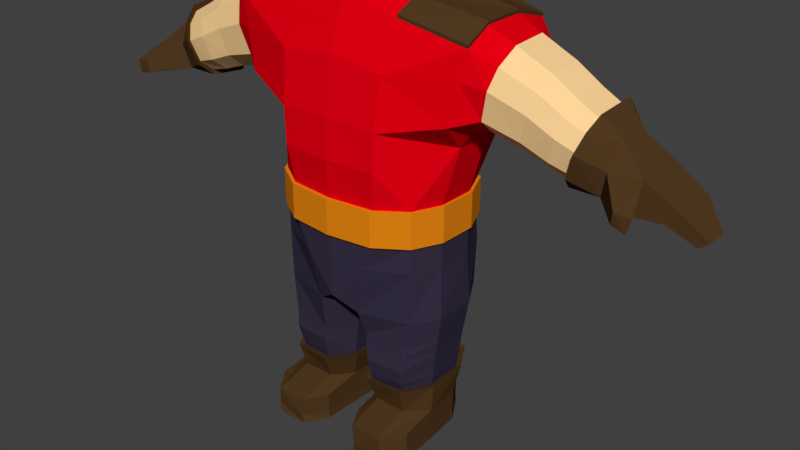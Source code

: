 # Source: DwarfBodyType01.blend  (saved by Blender 2.78.0; exported with 4.5.12 LTS)
import bpy
from mathutils import Matrix  # noqa: F401  (used for matrix-valued properties, if any)

bpy.ops.wm.read_factory_settings(use_empty=True)
scene = bpy.context.scene
scene.name = 'Scene'

# ---- collections
col_collection_1 = bpy.data.collections.new('Collection 1'); scene.collection.children.link(col_collection_1)

# ---- materials (node trees are filled in below, after node groups)
mat_bodymaterial01 = bpy.data.materials.new('BodyMaterial01')
mat_bodymaterial01.alpha_threshold = 0.0
mat_bodymaterial01.use_transparent_shadow = False
mat_bodymaterial01.diffuse_color = (0.8, 0.0, 0.00658, 1.0)
mat_bodymaterial01.roughness = 0.5
mat_bodymaterial01.specular_intensity = 0.3333
mat_bodymaterial02 = bpy.data.materials.new('BodyMaterial02')
mat_bodymaterial02.alpha_threshold = 0.0
mat_bodymaterial02.use_transparent_shadow = False
mat_bodymaterial02.diffuse_color = (0.8, 0.2387, 0.006567, 1.0)
mat_bodymaterial02.roughness = 0.5
mat_bodymaterial02.specular_intensity = 1.0
mat_bodymaterial03 = bpy.data.materials.new('BodyMaterial03')
mat_bodymaterial03.alpha_threshold = 0.0
mat_bodymaterial03.use_transparent_shadow = False
mat_bodymaterial03.diffuse_color = (0.0379, 0.02968, 0.05833, 1.0)
mat_bodymaterial03.roughness = 0.5
mat_bodymaterial04 = bpy.data.materials.new('BodyMaterial04')
mat_bodymaterial04.alpha_threshold = 0.0
mat_bodymaterial04.use_transparent_shadow = False
mat_bodymaterial04.diffuse_color = (0.08446, 0.04223, 0.01528, 1.0)
mat_bodymaterial04.roughness = 0.5
mat_bodymaterial04.specular_intensity = 0.07292
mat_dwarveskinmaterial01 = bpy.data.materials.new('DwarveSkinMaterial01')
mat_dwarveskinmaterial01.alpha_threshold = 0.0
mat_dwarveskinmaterial01.use_transparent_shadow = False
mat_dwarveskinmaterial01.diffuse_color = (1.0, 0.6724, 0.318, 1.0)
mat_dwarveskinmaterial01.roughness = 0.5

# ---- material node trees

# ---- world
world_world = bpy.data.worlds.new('World'); scene.world = world_world
world_world.color = (0.05088, 0.05088, 0.05088)
world_world.use_sun_shadow = False
world_world.sun_shadow_jitter_overblur = 0.0
world_world.cycles.sampling_method = 'MANUAL'

# ---- meshes
me_cube_001 = bpy.data.meshes.new('Cube.001')
me_cube_001.from_pydata([(0.152, 1.163, 0.01882), (0.2001, 0.6845, 0.09017), (0.3379, 1.1, 0.07585), (0.2021, 0.6851, -0.1644), (0.3379, 1.107, -0.2044), (0.09955, 0.589, -0.2109), (0.1238, 0.589, 0.1405), (0.2349, 0.589, 0.01693), (0.3379, 1.136, 0.004393), (0.237, 0.5889, -0.08441), (0.3379, 1.136, -0.1067), (0.237, 0.6853, -0.08441), (0.2349, 0.6853, 0.01693), (0.1521, 1.161, -0.2094), (0.1238, 0.6835, 0.1405), (0.152, 1.177, -0.09271), (0.09955, 0.684, -0.2109), (0.2021, 0.5893, -0.1644), (0.1521, 1.134, 0.08428), (0.2001, 0.5892, 0.09017), (0.275, 0.8383, 0.007213), (0.3213, 1.031, -0.2128), (0.3213, 1.026, 0.08427), (0.2764, 0.8373, -0.09311), (0.1448, 1.015, 0.1339), (0.1351, 0.7843, 0.1532), (0.1136, 1.068, -0.2407), (0.1043, 0.7848, -0.2387), (0.305, 0.8857, 0.004289), (0.2975, 0.9189, -0.2133), (0.2975, 0.9169, 0.09229), (0.3044, 0.8837, -0.09556), (0.1395, 0.8813, 0.1518), (0.109, 0.9291, -0.2509), (0.09955, 0.5162, -0.2248), (0.08621, 0.5162, 0.1446), (0.2349, 0.5162, 0.01693), (0.237, 0.5162, -0.08441), (0.04894, 0.08873, 0.03668), (0.2021, 0.5165, -0.1724), (0.2001, 0.5165, 0.09017), (0.1933, 0.3769, 0.09267), (0.1918, 0.3769, -0.1778), (0.08326, 0.09773, 0.09875), (0.2398, 0.3769, -0.09425), (0.2416, 0.3769, 0.02391), (0.06051, 0.3769, 0.1284), (0.09209, 0.3769, -0.2138), (0.0113, 0.3769, 0.03373), (0.01466, 0.3769, -0.103), (0.0999, 0.1718, -0.1898), (0.221, 0.1717, -0.09321), (0.1757, 0.1719, 0.1031), (0.07244, 0.1718, 0.1123), (0.1717, 0.1718, -0.1762), (0.2226, 0.1717, 0.02473), (0.02691, 0.1714, -0.09121), (0.02426, 0.1714, 0.04189), (0.02999, 0.2327, 0.03127), (0.07424, 0.2329, 0.109), (0.1761, 0.2329, 0.1029), (0.2182, 0.2328, 0.01866), (0.06728, 0.3049, 0.1045), (0.1788, 0.3049, 0.09624), (0.2285, 0.3048, -0.09134), (0.09616, 0.3049, -0.1933), (0.02027, 0.3048, 0.0325), (0.02328, 0.3048, -0.1012), (0.2302, 0.3049, 0.02129), (0.1752, 0.3049, -0.1776), (0.03628, 0.1672, 0.03211), (0.0386, 0.1672, -0.08486), (0.2106, 0.1674, 0.01703), (0.1658, 0.1675, -0.1596), (0.07862, 0.1675, 0.09394), (0.1693, 0.1676, 0.08594), (0.2091, 0.1674, -0.08662), (0.1028, 0.1675, -0.1715), (0.02513, 0.2687, 0.03189), (0.02797, 0.2687, -0.1003), (0.2242, 0.2688, 0.01997), (0.1723, 0.2689, -0.1701), (0.07076, 0.2689, 0.1068), (0.1789, 0.2689, 0.09762), (0.2226, 0.2688, -0.08988), (0.09822, 0.2689, -0.1854), (0.07613, 0.1958, 0.1023), (0.1715, 0.1959, 0.09833), (0.2134, 0.1958, -0.08765), (0.1013, 0.1958, -0.1763), (0.0327, 0.1956, 0.03163), (0.03522, 0.1956, -0.0931), (0.2149, 0.1958, 0.01796), (0.1679, 0.1959, -0.1618), (0.218, 0.2323, -0.08876), (0.03159, 0.2321, -0.09667), (0.1039, 0.09161, -0.1644), (0.2045, 0.09155, -0.08405), (0.1688, 0.102, 0.08285), (0.08267, 0.102, 0.08222), (0.1636, 0.09165, -0.1531), (0.2139, 0.09155, 0.02164), (0.04315, 0.09132, -0.08239), (0.04834, 0.09132, 0.02015), (0.1039, 6.42e-05, -0.1644), (0.2045, 3.39e-06, -0.08405), (0.1636, 0.0001103, -0.1531), (0.2139, 1.09e-05, 0.02164), (0.04315, -0.0002239, -0.08239), (0.04834, -0.000219, 0.02015), (0.08641, 0.07537, 0.1858), (0.1726, 0.07543, 0.1864), (0.2176, 0.07528, 0.1252), (0.05209, 0.07505, 0.1237), (0.08641, 9.789e-05, 0.1858), (0.1726, 0.0001562, 0.1864), (0.2176, 1.092e-05, 0.1252), (0.05209, -0.0002189, 0.1237), (0.04963, 0.02337, 0.02021), (0.1043, 0.02365, -0.1632), (0.04437, 0.02336, -0.08197), (0.2126, 0.0236, 0.02161), (0.2033, 0.02359, -0.0837), (0.1628, 0.0237, -0.152), (0.05333, 0.02337, 0.1233), (0.09515, 0.02368, 0.1884), (0.1798, 0.02374, 0.1809), (0.2164, 0.0236, 0.1248), (0.2439, 0.6853, -0.08756), (0.207, 0.6851, -0.1723), (0.1241, 0.6835, 0.1505), (0.2049, 0.6845, 0.09723), (0.09844, 0.684, -0.2215), (0.2439, 0.5889, -0.08756), (0.2417, 0.589, 0.01971), (0.2417, 0.6853, 0.0197), (0.1241, 0.589, 0.1505), (0.2049, 0.5892, 0.09723), (0.207, 0.5893, -0.1723), (0.09844, 0.589, -0.2215), (0.1539, 1.172, 0.01977), (0.3399, 1.145, 0.005351), (0.154, 1.171, -0.2085), (0.3399, 1.116, -0.2034), (0.3399, 1.109, 0.07681), (0.1539, 1.186, -0.09175), (0.3399, 1.145, -0.1057), (0.154, 1.143, 0.08524), (0.453, 0.9086, 0.03733), (0.4407, 0.8637, -0.09187), (0.3456, 0.8872, -0.09312), (0.3583, 0.9351, 0.04755), (0.3586, 0.9361, -0.1692), (0.3476, 0.8949, -0.003633), (0.3789, 1.012, 0.06123), (0.3797, 1.015, -0.183), (0.4043, 1.107, -0.1017), (0.403, 1.102, -0.005484), (0.3934, 1.066, -0.1641), (0.3929, 1.064, 0.04264), (0.4534, 0.9101, -0.1598), (0.4431, 0.8724, -0.005627), (0.4722, 0.9784, 0.05071), (0.4731, 0.9817, -0.1725), (0.496, 1.065, -0.1008), (0.4946, 1.06, -0.007676), (0.4856, 1.027, -0.155), (0.4852, 1.026, 0.03306), (0.4796, 0.8518, -0.09197), (0.4923, 0.8958, -0.1595), (0.482, 0.8601, -0.005554), (0.5116, 0.963, -0.1725), (0.5342, 1.041, -0.1009), (0.5327, 1.036, -0.007592), (0.5238, 1.005, -0.1547), (0.8167, 0.8409, -0.1214), (0.8166, 0.8408, -0.0007441), (0.7876, 0.8089, -0.125), (0.787, 0.8083, 0.00197), (0.5255, 0.8818, -0.1566), (0.5433, 0.9468, -0.1693), (0.5251, 0.8804, 0.03394), (0.516, 0.8471, -0.006135), (0.5424, 0.9435, 0.04761), (0.5543, 0.9867, 0.02998), (0.5545, 0.9875, -0.1519), (0.5641, 1.022, -0.1006), (0.5627, 1.017, -0.008263), (0.5136, 0.8383, -0.09166), (0.5827, 0.862, 0.02517), (0.5692, 0.8222, -0.09113), (0.5833, 0.8637, -0.1487), (0.5726, 0.8322, -0.007196), (0.6017, 0.9182, 0.03824), (0.603, 0.9219, -0.16), (0.6257, 0.989, -0.1005), (0.6238, 0.9835, -0.009674), (0.6151, 0.9576, -0.1438), (0.615, 0.9575, 0.02145), (0.5706, 0.8594, 0.04167), (0.5545, 0.812, -0.09693), (0.5713, 0.8614, -0.1655), (0.5585, 0.8238, 0.0031), (0.5932, 0.9263, 0.05725), (0.5947, 0.9307, -0.179), (0.6218, 1.011, -0.1081), (0.6196, 1.004, 0.0001475), (0.6091, 0.9733, -0.1596), (0.6091, 0.9732, 0.03724), (0.64, 0.8288, -0.1333), (0.6395, 0.8274, 0.01015), (0.6552, 0.8922, 0.02094), (0.6562, 0.8952, -0.1427), (0.6734, 0.9461, -0.01861), (0.675, 0.9506, -0.09356), (0.7081, 0.8064, 0.01015), (0.7085, 0.8076, -0.1333), (0.7314, 0.8929, 0.007081), (0.7314, 0.893, -0.1293), (0.8784, 0.7895, -0.01672), (0.8798, 0.7904, -0.07204), (0.8521, 0.7684, -0.06635), (0.8545, 0.7701, -0.01521), (0.2496, 0.8517, -0.1973), (0.3505, 1.023, -0.1979), (0.3705, 1.119, -0.0005455), (0.3657, 1.087, -0.1843), (0.3263, 0.8903, 0.0003278), (0.3281, 0.9275, -0.1913), (0.325, 0.8854, -0.09434), (0.3711, 1.121, -0.1042), (0.7185, 0.8521, 0.09911), (0.7125, 0.8215, 0.09499), (0.7583, 0.8463, 0.09385), (0.7496, 0.8101, 0.09499), (0.1694, 0.09779, 0.09938), (0.04894, -0.000219, 0.03668), (0.2145, 0.08896, 0.03817), (0.2145, 1.091e-05, 0.03817), (0.2132, 0.0236, 0.03808), (0.05022, 0.02337, 0.03667), (-0.152, 1.163, 0.01882), (0.0, 1.176, 0.03141), (0.0, 1.181, -0.07854), (-0.2001, 0.6845, 0.09017), (-0.3379, 1.1, 0.07585), (-0.2021, 0.6851, -0.1644), (-0.3379, 1.107, -0.2044), (-0.09955, 0.589, -0.2109), (-0.1238, 0.589, 0.1405), (-0.2349, 0.589, 0.01693), (0.0, 0.6837, 0.1541), (0.0, 1.168, 0.08429), (-0.3379, 1.136, 0.004393), (-0.237, 0.5889, -0.08441), (0.0, 0.6841, -0.2151), (0.0, 0.589, -0.2151), (-0.3379, 1.136, -0.1067), (0.0, 1.181, -0.2094), (-0.237, 0.6853, -0.08441), (-0.2349, 0.6853, 0.01693), (-0.1521, 1.161, -0.2094), (-0.1238, 0.6835, 0.1405), (0.0, 0.589, 0.1541), (-0.152, 1.177, -0.09271), (-0.09955, 0.684, -0.2109), (-0.2021, 0.5893, -0.1644), (-0.1521, 1.134, 0.08428), (-0.2001, 0.5892, 0.09017), (-0.3213, 1.031, -0.2128), (-0.3213, 1.026, 0.08427), (-0.2764, 0.8373, -0.09311), (0.0, 1.067, -0.2256), (0.0, 0.9288, -0.2452), (0.0, 1.038, 0.136), (0.0, 0.7844, 0.1634), (-0.1448, 1.015, 0.1339), (-0.1351, 0.7843, 0.1532), (-0.1136, 1.068, -0.2407), (-0.1043, 0.7848, -0.2387), (-0.305, 0.8857, 0.004289), (-0.2975, 0.9189, -0.2133), (-0.2975, 0.9169, 0.09229), (-0.3044, 0.8837, -0.09556), (0.0, 0.8897, 0.1566), (-0.1395, 0.8813, 0.1518), (-0.109, 0.9291, -0.2509), (-0.09955, 0.5162, -0.2248), (-0.08621, 0.5162, 0.1446), (-0.2349, 0.5162, 0.01693), (-0.237, 0.5162, -0.08441), (0.0, 0.5163, -0.2265), (-0.04894, 0.08873, 0.03668), (-0.2021, 0.5165, -0.1724), (-0.2001, 0.5165, 0.09017), (-0.1933, 0.3769, 0.09267), (-0.1918, 0.3769, -0.1778), (-0.08326, 0.09773, 0.09875), (0.0, 0.4167, -0.2151), (-0.2398, 0.3769, -0.09425), (-0.2416, 0.3769, 0.02391), (-0.06051, 0.3769, 0.1284), (-0.09209, 0.3769, -0.2138), (-0.0113, 0.3769, 0.03373), (-0.01466, 0.3769, -0.103), (0.0, 0.4021, -0.09206), (0.0, 0.4021, 0.03101), (0.0, 0.4167, 0.1541), (-0.0999, 0.1718, -0.1898), (-0.221, 0.1717, -0.09321), (-0.1757, 0.1719, 0.1031), (-0.07244, 0.1718, 0.1123), (-0.1717, 0.1718, -0.1762), (-0.2226, 0.1717, 0.02473), (-0.02691, 0.1714, -0.09121), (-0.02426, 0.1714, 0.04189), (-0.02999, 0.2327, 0.03127), (-0.07424, 0.2329, 0.109), (-0.1761, 0.2329, 0.1029), (-0.2182, 0.2328, 0.01866), (-0.03628, 0.1672, 0.03211), (-0.0386, 0.1672, -0.08486), (-0.2106, 0.1674, 0.01703), (-0.1658, 0.1675, -0.1596), (-0.07862, 0.1675, 0.09394), (-0.1693, 0.1676, 0.08594), (-0.2091, 0.1674, -0.08662), (-0.1028, 0.1675, -0.1715), (-0.02513, 0.2687, 0.03189), (-0.02797, 0.2687, -0.1003), (-0.2242, 0.2688, 0.01997), (-0.1723, 0.2689, -0.1701), (-0.07076, 0.2689, 0.1068), (-0.1789, 0.2689, 0.09762), (-0.2226, 0.2688, -0.08988), (-0.09822, 0.2689, -0.1854), (-0.1013, 0.1958, -0.1763), (-0.1679, 0.1959, -0.1618), (-0.218, 0.2323, -0.08876), (-0.03159, 0.2321, -0.09667), (-0.1039, 0.09161, -0.1644), (-0.2045, 0.09155, -0.08405), (-0.1688, 0.102, 0.08285), (-0.08267, 0.102, 0.08222), (-0.1636, 0.09165, -0.1531), (-0.2139, 0.09155, 0.02164), (-0.04315, 0.09132, -0.08239), (-0.04834, 0.09132, 0.02015), (-0.1039, 6.42e-05, -0.1644), (-0.2045, 3.39e-06, -0.08405), (-0.1636, 0.0001103, -0.1531), (-0.2139, 1.09e-05, 0.02164), (-0.04315, -0.0002239, -0.08239), (-0.04834, -0.000219, 0.02015), (-0.08641, 0.07537, 0.1858), (-0.1726, 0.07543, 0.1864), (-0.2176, 0.07528, 0.1252), (-0.05209, 0.07505, 0.1237), (-0.08641, 9.789e-05, 0.1858), (-0.1726, 0.0001562, 0.1864), (-0.2176, 1.092e-05, 0.1252), (-0.05209, -0.0002189, 0.1237), (-0.04963, 0.02337, 0.02021), (-0.1043, 0.02365, -0.1632), (-0.04437, 0.02336, -0.08197), (-0.2126, 0.0236, 0.02161), (-0.2033, 0.02359, -0.0837), (-0.1628, 0.0237, -0.152), (-0.05333, 0.02337, 0.1233), (-0.09515, 0.02368, 0.1884), (-0.1798, 0.02374, 0.1809), (-0.2164, 0.0236, 0.1248), (-0.2439, 0.6853, -0.08756), (-0.207, 0.6851, -0.1723), (-0.1241, 0.6835, 0.1505), (-0.2049, 0.6845, 0.09723), (-0.09844, 0.684, -0.2215), (0.0, 0.6841, -0.2259), (-0.2439, 0.5889, -0.08756), (0.0, 0.6837, 0.1649), (0.0, 0.589, 0.1649), (0.0, 0.589, -0.2259), (-0.2417, 0.589, 0.01971), (-0.2417, 0.6853, 0.0197), (-0.1241, 0.589, 0.1505), (-0.2049, 0.5892, 0.09723), (-0.207, 0.5893, -0.1723), (-0.09844, 0.589, -0.2215), (-0.1539, 1.172, 0.01977), (-0.3399, 1.145, 0.005351), (-0.154, 1.171, -0.2085), (-0.3399, 1.116, -0.2034), (-0.3399, 1.109, 0.07681), (-0.1539, 1.186, -0.09175), (-0.3399, 1.145, -0.1057), (-0.154, 1.143, 0.08524), (-0.453, 0.9086, 0.03733), (-0.4407, 0.8637, -0.09187), (-0.3456, 0.8872, -0.09312), (-0.3583, 0.9351, 0.04755), (-0.3586, 0.9361, -0.1692), (-0.3476, 0.8949, -0.003633), (-0.3789, 1.012, 0.06123), (-0.3797, 1.015, -0.183), (-0.4043, 1.107, -0.1017), (-0.403, 1.102, -0.005484), (-0.3934, 1.066, -0.1641), (-0.3929, 1.064, 0.04264), (-0.4534, 0.9101, -0.1598), (-0.4431, 0.8724, -0.005627), (-0.4722, 0.9784, 0.05071), (-0.4731, 0.9817, -0.1725), (-0.496, 1.065, -0.1008), (-0.4946, 1.06, -0.007676), (-0.4856, 1.027, -0.155), (-0.4852, 1.026, 0.03306), (-0.4796, 0.8518, -0.09197), (-0.4923, 0.8958, -0.1595), (-0.482, 0.8601, -0.005554), (-0.5116, 0.963, -0.1725), (-0.5342, 1.041, -0.1009), (-0.5327, 1.036, -0.007592), (-0.5238, 1.005, -0.1547), (-0.8167, 0.8409, -0.1214), (-0.8166, 0.8408, -0.0007441), (-0.7876, 0.8089, -0.125), (-0.787, 0.8083, 0.00197), (-0.5255, 0.8818, -0.1566), (-0.5433, 0.9468, -0.1693), (-0.5251, 0.8804, 0.03394), (-0.516, 0.8471, -0.006135), (-0.5424, 0.9435, 0.04761), (-0.5543, 0.9867, 0.02998), (-0.5545, 0.9875, -0.1519), (-0.5641, 1.022, -0.1006), (-0.5627, 1.017, -0.008263), (-0.5136, 0.8383, -0.09166), (-0.5827, 0.862, 0.02517), (-0.5692, 0.8222, -0.09113), (-0.5833, 0.8637, -0.1487), (-0.5726, 0.8322, -0.007196), (-0.6017, 0.9182, 0.03824), (-0.603, 0.9219, -0.16), (-0.6257, 0.989, -0.1005), (-0.6238, 0.9835, -0.009674), (-0.6151, 0.9576, -0.1438), (-0.615, 0.9575, 0.02145), (-0.5706, 0.8594, 0.04167), (-0.5545, 0.812, -0.09693), (-0.5713, 0.8614, -0.1655), (-0.5585, 0.8238, 0.0031), (-0.5932, 0.9263, 0.05725), (-0.5947, 0.9307, -0.179), (-0.6218, 1.011, -0.1081), (-0.6196, 1.004, 0.0001475), (-0.6091, 0.9733, -0.1596), (-0.6091, 0.9732, 0.03724), (-0.64, 0.8288, -0.1333), (-0.6395, 0.8274, 0.01015), (-0.6552, 0.8922, 0.02094), (-0.6562, 0.8952, -0.1427), (-0.6734, 0.9461, -0.01861), (-0.675, 0.9506, -0.09356), (-0.7081, 0.8064, 0.01015), (-0.7085, 0.8076, -0.1333), (-0.7314, 0.8929, 0.007081), (-0.7314, 0.893, -0.1293), (-0.8784, 0.7895, -0.01672), (-0.8798, 0.7904, -0.07204), (-0.8521, 0.7684, -0.06635), (-0.8545, 0.7701, -0.01521), (-0.275, 0.8383, 0.007213), (-0.2496, 0.8517, -0.1973), (-0.3505, 1.023, -0.1979), (-0.3705, 1.119, -0.0005455), (-0.3657, 1.087, -0.1843), (-0.3263, 0.8903, 0.0003278), (-0.3281, 0.9275, -0.1913), (-0.325, 0.8854, -0.09434), (-0.3711, 1.121, -0.1042), (-0.7185, 0.8521, 0.09911), (-0.7125, 0.8215, 0.09499), (-0.7583, 0.8463, 0.09385), (-0.7496, 0.8101, 0.09499), (-0.1694, 0.09779, 0.09938), (-0.04894, -0.000219, 0.03668), (-0.2145, 0.08896, 0.03817), (-0.2145, 1.091e-05, 0.03817), (-0.2132, 0.0236, 0.03808), (-0.05022, 0.02337, 0.03667)], [], [(229, 228, 152, 150), (26, 4, 21), (150, 152, 160, 149), (9, 17, 138, 133), (14, 251, 379, 130), (227, 229, 150, 153), (1, 14, 130, 131), (15, 243, 242, 0), (13, 258, 243, 15), (0, 242, 252, 18), (6, 19, 137, 136), (24, 18, 252, 274), (22, 2, 24), (263, 6, 136, 380), (18, 2, 144, 147), (0, 18, 147, 140), (15, 0, 140, 145), (5, 256, 381, 139), (12, 1, 131, 135), (272, 258, 13, 26), (255, 273, 27, 16), (273, 272, 26, 33), (1, 20, 25, 14), (30, 22, 24, 32), (14, 25, 275, 251), (32, 24, 274, 284), (11, 23, 20, 12), (155, 158, 166, 163), (12, 20, 1), (16, 27, 3), (33, 26, 21, 29), (3, 23, 11), (228, 224, 155, 152), (3, 223, 23), (27, 33, 223, 3), (25, 32, 284, 275), (20, 32, 25), (273, 33, 27), (7, 19, 40, 36), (6, 263, 307, 35), (17, 9, 37, 39), (5, 17, 39, 34), (256, 5, 34, 291), (19, 6, 35, 40), (9, 7, 36, 37), (294, 295, 301, 288), (39, 37, 44, 42), (291, 34, 47, 298), (35, 307, 46), (37, 36, 45, 44), (36, 40, 41, 45), (34, 39, 42, 47), (46, 307, 306, 48), (48, 306, 305, 49), (298, 47, 49, 305), (77, 73, 54, 50), (73, 76, 51, 54), (74, 70, 57, 53), (71, 77, 50, 56), (75, 74, 53, 52), (76, 72, 55, 51), (70, 71, 56, 57), (72, 75, 52, 55), (80, 83, 60, 61), (81, 93, 89, 85), (88, 94, 61, 92), (83, 82, 59, 60), (82, 78, 58, 59), (46, 48, 66, 62), (41, 46, 62, 63), (48, 49, 67, 66), (44, 45, 68, 64), (47, 42, 69, 65), (42, 44, 64, 69), (49, 47, 65, 67), (45, 41, 63, 68), (92, 87, 75, 72), (91, 89, 77, 71), (93, 88, 76, 73), (89, 93, 73, 77), (88, 92, 72, 76), (90, 91, 71, 70), (87, 86, 74, 75), (86, 90, 70, 74), (62, 66, 78, 82), (63, 62, 82, 83), (66, 67, 79, 78), (64, 68, 80, 84), (65, 69, 81, 85), (69, 64, 84, 81), (67, 65, 85, 79), (68, 63, 83, 80), (59, 58, 90, 86), (60, 59, 86, 87), (61, 60, 87, 92), (88, 93, 94), (89, 91, 95), (79, 95, 58, 78), (61, 94, 84, 80), (94, 81, 84), (94, 93, 81), (58, 95, 91, 90), (85, 95, 79), (95, 85, 89), (53, 57, 103, 99), (57, 56, 102, 103), (56, 50, 96, 102), (52, 53, 99, 98), (50, 54, 100, 96), (55, 52, 98, 101), (54, 51, 97, 100), (51, 55, 101, 97), (236, 109, 107, 238), (120, 119, 104, 108), (235, 43, 110, 111), (118, 120, 108, 109), (43, 38, 113, 110), (123, 122, 105, 106), (122, 121, 107, 105), (119, 123, 106, 104), (125, 124, 117, 114), (126, 125, 114, 115), (127, 126, 115, 116), (115, 114, 117, 116), (237, 235, 111, 112), (240, 236, 117, 124), (117, 236, 238, 116), (239, 237, 112, 127), (238, 239, 127, 116), (38, 240, 124, 113), (112, 111, 126, 127), (111, 110, 125, 126), (110, 113, 124, 125), (96, 100, 123, 119), (97, 101, 121, 122), (100, 97, 122, 123), (103, 102, 120, 118), (102, 96, 119, 120), (130, 379, 380, 136), (377, 132, 139, 381), (128, 135, 134, 133), (132, 129, 138, 139), (129, 128, 133, 138), (131, 130, 136, 137), (135, 131, 137, 134), (19, 7, 134, 137), (16, 3, 129, 132), (255, 16, 132, 377), (3, 11, 128, 129), (11, 12, 135, 128), (17, 5, 139, 138), (7, 9, 133, 134), (141, 140, 147, 144), (143, 142, 145, 146), (146, 145, 140, 141), (4, 13, 142, 143), (10, 4, 143, 146), (13, 15, 145, 142), (8, 10, 146, 141), (2, 8, 141, 144), (22, 30, 151, 154), (152, 155, 163, 160), (158, 156, 164, 166), (224, 226, 158, 155), (230, 225, 157, 156), (226, 230, 156, 158), (156, 157, 165, 164), (30, 227, 151), (157, 159, 167, 165), (225, 2, 159), (153, 150, 149, 161), (154, 151, 148, 162), (151, 153, 161, 148), (159, 154, 162, 167), (160, 163, 171, 169), (166, 164, 172, 174), (173, 167, 184), (149, 160, 169, 168), (164, 165, 173, 172), (163, 166, 174, 171), (162, 183, 184, 167), (165, 167, 173), (161, 149, 168, 170), (183, 193, 198, 184), (185, 197, 194, 180), (186, 195, 197, 185), (187, 196, 195, 186), (184, 198, 196, 187), (179, 191, 190, 188), (180, 194, 191, 179), (182, 192, 189, 181), (181, 189, 193, 183), (170, 168, 188, 182), (168, 169, 179, 188), (170, 181, 148), (172, 173, 187, 186), (174, 172, 186, 185), (171, 174, 185, 180), (184, 187, 173), (170, 148, 161), (169, 171, 180, 179), (148, 181, 183, 162), (181, 170, 182), (216, 218, 175, 177), (218, 217, 176, 175), (215, 216, 177, 178), (217, 215, 178, 176), (192, 190, 200, 202), (191, 194, 204, 201), (189, 192, 202, 199), (193, 189, 199, 203), (198, 193, 203, 208), (194, 197, 207, 204), (197, 195, 205, 207), (195, 196, 206, 205), (196, 198, 208, 206), (190, 191, 201, 200), (199, 202, 210), (203, 199, 210, 211), (208, 203, 211, 213), (204, 207, 214, 212), (207, 205, 214), (205, 206, 213, 214), (206, 208, 213), (200, 201, 209), (202, 200, 209, 210), (201, 204, 212, 209), (210, 215, 234, 232), (213, 211, 217), (212, 214, 218), (214, 213, 217, 218), (159, 157, 225), (210, 209, 216, 215), (209, 212, 218, 216), (2, 22, 154, 159), (188, 190, 192, 182), (177, 175, 220, 221), (178, 177, 221, 222), (175, 176, 219, 220), (176, 178, 222, 219), (24, 2, 18), (20, 28, 30), (20, 23, 31, 28), (23, 223, 29, 31), (223, 33, 29), (32, 20, 30), (4, 26, 13), (8, 2, 225), (4, 10, 230, 226), (10, 8, 225, 230), (21, 4, 226, 224), (29, 21, 224, 228), (28, 31, 229, 227), (31, 29, 228, 229), (222, 221, 220, 219), (231, 232, 234, 233), (211, 210, 232, 231), (215, 217, 233, 234), (217, 211, 231, 233), (151, 227, 153), (227, 30, 28), (103, 118, 240, 38), (107, 121, 239, 238), (121, 101, 237, 239), (105, 108, 104, 106), (118, 109, 236, 240), (101, 98, 235, 237), (99, 103, 38, 43), (98, 99, 43, 235), (107, 109, 108, 105), (478, 398, 400, 477), (278, 269, 247), (398, 397, 408, 400), (254, 378, 386, 266), (262, 374, 379, 251), (476, 401, 398, 478), (244, 375, 374, 262), (264, 241, 242, 243), (261, 264, 243, 258), (241, 267, 252, 242), (249, 384, 385, 268), (276, 274, 252, 267), (270, 276, 245), (263, 380, 384, 249), (267, 395, 392, 245), (241, 388, 395, 267), (264, 393, 388, 241), (248, 387, 381, 256), (260, 383, 375, 244), (272, 278, 261, 258), (255, 265, 279, 273), (273, 286, 278, 272), (244, 262, 277, 471), (282, 285, 276, 270), (262, 251, 275, 277), (285, 284, 274, 276), (259, 260, 471, 271), (403, 411, 414, 406), (260, 244, 471), (265, 246, 279), (286, 281, 269, 278), (246, 259, 271), (477, 400, 403, 473), (246, 271, 472), (279, 246, 472, 286), (277, 275, 284, 285), (471, 277, 285), (273, 279, 286), (250, 289, 294, 268), (249, 288, 307, 263), (266, 293, 290, 254), (248, 287, 293, 266), (256, 291, 287, 248), (268, 294, 288, 249), (254, 290, 289, 250), (293, 296, 299, 290), (291, 298, 302, 287), (288, 301, 307), (290, 299, 300, 289), (289, 300, 295, 294), (287, 302, 296, 293), (301, 303, 306, 307), (303, 304, 305, 306), (298, 305, 304, 302), (327, 308, 312, 323), (323, 312, 309, 326), (324, 311, 315, 320), (321, 314, 308, 327), (325, 310, 311, 324), (326, 309, 313, 322), (320, 315, 314, 321), (322, 313, 310, 325), (330, 319, 318, 333), (331, 335, 336, 337), (326, 338, 337, 323), (333, 318, 317, 332), (332, 317, 316, 328), (295, 333, 332, 301), (303, 328, 329, 304), (299, 334, 330, 300), (302, 335, 331, 296), (296, 331, 334, 299), (304, 329, 335, 302), (300, 330, 333, 295), (40, 35, 46, 41), (319, 322, 325, 318), (336, 339, 321, 327), (336, 327, 323, 337), (326, 322, 319, 338), (316, 320, 321, 339), (318, 325, 324, 317), (329, 328, 316, 339), (319, 330, 334, 338), (338, 334, 331), (338, 331, 337), (335, 329, 339), (339, 336, 335), (311, 343, 347, 315), (315, 347, 346, 314), (314, 346, 340, 308), (310, 342, 343, 311), (308, 340, 344, 312), (313, 345, 342, 310), (312, 344, 341, 309), (309, 341, 345, 313), (485, 487, 351, 353), (364, 352, 348, 363), (484, 355, 354, 297), (362, 353, 352, 364), (297, 354, 357, 292), (367, 350, 349, 366), (366, 349, 351, 365), (363, 348, 350, 367), (369, 358, 361, 368), (370, 359, 358, 369), (371, 360, 359, 370), (359, 360, 361, 358), (486, 356, 355, 484), (489, 368, 361, 485), (361, 360, 487, 485), (488, 371, 356, 486), (487, 360, 371, 488), (292, 357, 368, 489), (356, 371, 370, 355), (355, 370, 369, 354), (354, 369, 368, 357), (340, 363, 367, 344), (341, 366, 365, 345), (344, 367, 366, 341), (347, 362, 364, 346), (346, 364, 363, 340), (374, 384, 380, 379), (377, 381, 387, 376), (372, 378, 382, 383), (376, 387, 386, 373), (373, 386, 378, 372), (375, 385, 384, 374), (383, 382, 385, 375), (268, 385, 382, 250), (265, 376, 373, 246), (255, 377, 376, 265), (246, 373, 372, 259), (259, 372, 383, 260), (266, 386, 387, 248), (250, 382, 378, 254), (389, 392, 395, 388), (391, 394, 393, 390), (394, 389, 388, 393), (247, 391, 390, 261), (257, 394, 391, 247), (261, 390, 393, 264), (253, 389, 394, 257), (245, 392, 389, 253), (270, 402, 399, 282), (400, 408, 411, 403), (406, 414, 412, 404), (473, 403, 406, 475), (479, 404, 405, 474), (475, 406, 404, 479), (404, 412, 413, 405), (282, 399, 476), (405, 413, 415, 407), (474, 407, 245), (401, 409, 397, 398), (402, 410, 396, 399), (399, 396, 409, 401), (407, 415, 410, 402), (408, 417, 419, 411), (414, 422, 420, 412), (421, 432, 415), (397, 416, 417, 408), (412, 420, 421, 413), (411, 419, 422, 414), (410, 415, 432, 431), (413, 421, 415), (409, 418, 416, 397), (431, 432, 446, 441), (433, 428, 442, 445), (434, 433, 445, 443), (435, 434, 443, 444), (432, 435, 444, 446), (427, 436, 438, 439), (428, 427, 439, 442), (430, 429, 437, 440), (429, 431, 441, 437), (418, 430, 436, 416), (416, 436, 427, 417), (418, 396, 429), (420, 434, 435, 421), (422, 433, 434, 420), (419, 428, 433, 422), (432, 421, 435), (418, 409, 396), (417, 427, 428, 419), (396, 410, 431, 429), (429, 430, 418), (464, 425, 423, 466), (466, 423, 424, 465), (463, 426, 425, 464), (465, 424, 426, 463), (440, 450, 448, 438), (439, 449, 452, 442), (437, 447, 450, 440), (441, 451, 447, 437), (446, 456, 451, 441), (442, 452, 455, 445), (445, 455, 453, 443), (443, 453, 454, 444), (444, 454, 456, 446), (438, 448, 449, 439), (447, 458, 450), (451, 459, 458, 447), (456, 461, 459, 451), (452, 460, 462, 455), (455, 462, 453), (453, 462, 461, 454), (454, 461, 456), (448, 457, 449), (450, 458, 457, 448), (449, 457, 460, 452), (458, 481, 483, 463), (461, 465, 459), (460, 466, 462), (462, 466, 465, 461), (407, 474, 405), (458, 463, 464, 457), (457, 464, 466, 460), (245, 407, 402, 270), (436, 430, 440, 438), (425, 469, 468, 423), (426, 470, 469, 425), (423, 468, 467, 424), (424, 467, 470, 426), (276, 267, 245), (471, 282, 280), (471, 280, 283, 271), (271, 283, 281, 472), (472, 281, 286), (285, 282, 471), (247, 261, 278), (253, 474, 245), (247, 475, 479, 257), (257, 479, 474, 253), (269, 473, 475, 247), (281, 477, 473, 269), (280, 476, 478, 283), (283, 478, 477, 281), (470, 467, 468, 469), (480, 482, 483, 481), (459, 480, 481, 458), (463, 483, 482, 465), (465, 482, 480, 459), (399, 401, 476), (476, 280, 282), (347, 292, 489, 362), (351, 487, 488, 365), (365, 488, 486, 345), (349, 350, 348, 352), (362, 489, 485, 353), (345, 486, 484, 342), (343, 297, 292, 347), (342, 484, 297, 343), (351, 349, 352, 353), (301, 332, 328, 303), (317, 324, 320, 316)])
me_cube_001.polygons.foreach_set('material_index', [0, 0, 4, 1, 1, 0, 1, 0, 0, 0, 1, 0, 0, 1, 3, 3, 3, 1, 1, 0, 0, 0, 0, 0, 0, 0, 0, 4, 0, 0, 0, 0, 0, 0, 0, 0, 0, 0, 2, 2, 2, 2, 2, 2, 2, 2, 2, 2, 2, 2, 2, 2, 2, 2, 2, 3, 3, 3, 3, 3, 3, 3, 3, 2, 2, 2, 2, 2, 2, 2, 2, 2, 2, 2, 2, 2, 2, 2, 2, 2, 2, 2, 2, 2, 2, 2, 2, 2, 2, 2, 2, 2, 2, 2, 2, 2, 2, 2, 2, 2, 2, 2, 2, 2, 3, 3, 3, 3, 3, 3, 3, 3, 3, 3, 3, 3, 3, 3, 3, 3, 3, 3, 3, 3, 3, 3, 3, 3, 3, 3, 3, 3, 3, 3, 3, 3, 3, 3, 1, 1, 1, 1, 1, 1, 1, 1, 1, 1, 1, 1, 1, 1, 3, 3, 3, 3, 3, 3, 3, 3, 0, 4, 4, 0, 0, 0, 4, 0, 4, 0, 4, 4, 4, 4, 4, 4, 4, 4, 4, 4, 4, 4, 4, 4, 4, 4, 4, 4, 4, 4, 4, 4, 4, 4, 4, 4, 4, 4, 4, 4, 4, 4, 4, 3, 3, 3, 3, 3, 3, 3, 3, 3, 3, 3, 3, 3, 3, 3, 3, 3, 3, 3, 3, 3, 3, 3, 3, 3, 3, 3, 3, 0, 3, 3, 0, 4, 3, 3, 3, 3, 0, 0, 0, 0, 0, 0, 0, 0, 0, 0, 0, 0, 0, 0, 3, 3, 3, 3, 3, 0, 0, 3, 3, 3, 3, 3, 3, 3, 3, 3, 0, 0, 4, 1, 1, 0, 1, 0, 0, 0, 1, 0, 0, 1, 3, 3, 3, 1, 1, 0, 0, 0, 0, 0, 0, 0, 0, 4, 0, 0, 0, 0, 0, 0, 0, 0, 0, 0, 2, 2, 2, 2, 2, 2, 2, 2, 2, 2, 2, 2, 2, 2, 2, 2, 3, 3, 3, 3, 3, 3, 3, 3, 2, 2, 2, 2, 2, 2, 2, 2, 2, 2, 2, 2, 2, 2, 2, 2, 2, 2, 2, 2, 2, 2, 2, 2, 2, 3, 3, 3, 3, 3, 3, 3, 3, 3, 3, 3, 3, 3, 3, 3, 3, 3, 3, 3, 3, 3, 3, 3, 3, 3, 3, 3, 3, 3, 3, 3, 3, 3, 3, 1, 1, 1, 1, 1, 1, 1, 1, 1, 1, 1, 1, 1, 1, 3, 3, 3, 3, 3, 3, 3, 3, 0, 4, 4, 0, 0, 0, 4, 0, 4, 0, 4, 4, 4, 4, 4, 4, 4, 4, 4, 4, 4, 4, 4, 4, 4, 4, 4, 4, 4, 4, 4, 4, 4, 4, 4, 4, 4, 4, 4, 4, 4, 4, 4, 3, 3, 3, 3, 3, 3, 3, 3, 3, 3, 3, 3, 3, 3, 3, 3, 3, 3, 3, 3, 3, 3, 3, 3, 3, 3, 3, 3, 0, 3, 3, 0, 4, 3, 3, 3, 3, 0, 0, 0, 0, 0, 0, 0, 0, 0, 0, 0, 0, 0, 0, 3, 3, 3, 3, 3, 0, 0, 3, 3, 3, 3, 3, 3, 3, 3, 3, 2, 2])
me_cube_001.materials.append(mat_bodymaterial01)
me_cube_001.materials.append(mat_bodymaterial02)
me_cube_001.materials.append(mat_bodymaterial03)
me_cube_001.materials.append(mat_bodymaterial04)
me_cube_001.materials.append(mat_dwarveskinmaterial01)
me_cube_001.use_remesh_preserve_volume = False
me_cube_001.use_remesh_preserve_attributes = False
me_cube_001.use_mirror_x = True
me_cube_001.update()
arm_playerrig = bpy.data.armatures.new('PlayerRig')  # bones are not reproduced

# ---- objects
ob_armature = bpy.data.objects.new('Armature', arm_playerrig)
ob_shieldsocket = bpy.data.objects.new('ShieldSocket', None)
ob_weapon1hsocket = bpy.data.objects.new('Weapon1hSocket', None)
ob_dwarf01 = bpy.data.objects.new('Dwarf01', me_cube_001)
ob_headsocket = bpy.data.objects.new('HeadSocket', None)

# ---- transforms, parenting, visibility, modifiers, constraints
ob_armature.location = (0.0, 0.0, 0.0)
ob_armature.rotation_euler = (1.571, -0.0, 0.0)
ob_armature.lineart.crease_threshold = 0.0
ob_shieldsocket.parent = ob_armature
ob_shieldsocket.matrix_parent_inverse = Matrix(((8.196e-08, -1.0, -3.986e-07, 0.04198), (-0.9318, 1.008e-07, -0.3629, -0.3414), (0.3629, 1.356e-07, -0.9318, 1.073), (0.0, 0.0, 0.0, 1.0)))
ob_shieldsocket.location = (-0.6473, 0.05396, 0.9784)
ob_shieldsocket.rotation_euler = (0.0, -0.6107, 0.0)
ob_shieldsocket.empty_image_offset = (0.0, 0.0)
ob_shieldsocket.lineart.crease_threshold = 0.0
ob_weapon1hsocket.parent = ob_armature
ob_weapon1hsocket.matrix_parent_inverse = Matrix(((1.397e-07, -1.0, 5.96e-08, 0.04198), (0.8542, -1.937e-07, -0.5199, -0.2636), (0.5199, 3.417e-07, 0.8542, -1.117), (0.0, 0.0, 0.0, 1.0)))
ob_weapon1hsocket.location = (0.7586, 0.06159, 0.7944)
ob_weapon1hsocket.rotation_euler = (0.0, -0.0, 0.02677)
ob_weapon1hsocket.empty_image_offset = (0.0, 0.0)
ob_weapon1hsocket.lineart.crease_threshold = 0.0
ob_dwarf01.parent = ob_armature
ob_dwarf01.location = (0.0, 0.0, 0.0)
ob_dwarf01.lineart.crease_threshold = 0.0
ob_dwarf01.use_mesh_mirror_x = True
_vg = ob_dwarf01.vertex_groups.new(name='Main')
for _i, _w in zip([3, 5, 9, 16, 17, 34, 37, 39, 42, 44, 47, 48, 49, 50, 54, 56, 64, 65, 66, 67, 69, 71, 73, 77, 79, 81, 84, 85, 89, 91, 93, 95, 129, 132, 133, 138, 139, 246, 248, 254, 256, 265, 266, 287, 290, 291, 293, 296, 298, 299, 302, 303, 304, 305, 306, 308, 312, 314, 321, 323, 327, 329, 331, 334, 335, 336, 337, 339, 373, 376, 377, 378, 381, 386, 387], [0.02117, 0.1971, 0.04003, 0.04918, 0.0954, 0.5381, 0.04357, 0.1547, 0.1931, 0.05123, 0.6412, 0.04506, 0.292, 0.04813, 0.0223, 0.01505, 0.03127, 0.395, 0.00508, 0.1541, 0.1624, 0.02172, 0.03242, 0.05761, 0.1085, 0.1204, 0.01482, 0.2328, 0.08773, 0.04834, 0.05678, 0.07331, 0.0307, 0.05993, 0.03974, 0.09078, 0.1789, 0.02117, 0.1971, 0.04003, 0.08712, 0.04918, 0.0954, 0.5381, 0.04357, 0.2503, 0.1547, 0.1931, 0.8018, 0.05123, 0.6412, 0.04506, 0.292, 0.3501, 0.05424, 0.04813, 0.0223, 0.01505, 0.02172, 0.03242, 0.05761, 0.1085, 0.1204, 0.01482, 0.2328, 0.08773, 0.05678, 0.07331, 0.0307, 0.05993, 0.00545, 0.03974, 0.08973, 0.09078, 0.1789]): _vg.add([_i], _w, 'REPLACE')
_vg = ob_dwarf01.vertex_groups.new(name='Torso')
for _i, _w in zip([1, 3, 5, 6, 7, 9, 11, 12, 14, 16, 17, 19, 20, 23, 27, 29, 31, 33, 34, 35, 36, 37, 39, 40, 41, 42, 46, 47, 48, 128, 129, 130, 131, 132, 133, 134, 135, 136, 137, 138, 139, 223, 228, 229, 244, 246, 248, 249, 250, 251, 254, 255, 256, 259, 260, 262, 263, 265, 266, 268, 271, 279, 281, 283, 286, 287, 288, 289, 290, 291, 293, 294, 295, 296, 298, 301, 302, 303, 306, 307, 372, 373, 374, 375, 376, 377, 378, 379, 380, 381, 382, 383, 384, 385, 386, 387, 472, 477, 478], [0.5447, 1.0, 1.0, 0.7239, 0.8461, 1.0, 1.0, 0.5937, 0.5242, 1.0, 1.0, 0.5605, 0.05411, 0.1247, 0.2081, 0.0283, 0.0185, 0.0334, 0.2781, 0.3777, 0.6694, 0.1053, 0.1935, 0.6768, 0.1996, 0.02911, 0.1382, 0.02217, 0.03716, 1.0, 1.0, 0.5053, 0.385, 1.0, 1.0, 0.8732, 0.5945, 1.0, 0.5056, 1.0, 1.0, 0.0895, 0.003187, 0.0002443, 0.5447, 1.0, 1.0, 0.7239, 0.8461, 0.5053, 1.0, 1.0, 1.0, 1.0, 0.5937, 0.5242, 0.571, 1.0, 1.0, 0.5605, 0.1247, 0.2081, 0.0283, 0.0185, 0.0334, 0.2781, 0.3777, 0.6694, 0.1053, 0.698, 0.1935, 0.6768, 0.1996, 0.02911, 0.05892, 0.1382, 0.02217, 0.03716, 0.0743, 0.3678, 1.0, 1.0, 0.5053, 0.385, 1.0, 1.0, 1.0, 0.5053, 0.6518, 1.0, 0.8732, 0.5945, 1.0, 0.5056, 1.0, 1.0, 0.0895, 0.003187, 0.0002443]): _vg.add([_i], _w, 'REPLACE')
_vg = ob_dwarf01.vertex_groups.new(name='Chest')
for _i, _w in zip([0, 1, 2, 3, 4, 5, 6, 7, 8, 9, 10, 11, 12, 13, 14, 15, 16, 17, 18, 19, 20, 21, 22, 23, 24, 25, 26, 27, 28, 29, 30, 31, 32, 33, 34, 35, 36, 37, 39, 40, 46, 128, 129, 130, 131, 132, 133, 134, 135, 136, 137, 138, 139, 140, 141, 142, 143, 144, 145, 146, 147, 149, 150, 151, 152, 153, 154, 155, 156, 158, 160, 223, 224, 225, 226, 227, 228, 229, 230, 241, 242, 243, 244, 245, 246, 247, 248, 249, 250, 251, 252, 253, 254, 255, 256, 257, 258, 259, 260, 261, 262, 263, 264, 265, 266, 267, 268, 269, 270, 271, 272, 273, 274, 275, 276, 277, 278, 279, 280, 281, 282, 283, 284, 285, 286, 287, 288, 289, 290, 293, 294, 301, 307, 372, 373, 374, 375, 376, 377, 378, 379, 380, 381, 382, 383, 384, 385, 386, 387, 388, 389, 390, 391, 392, 393, 394, 395, 397, 398, 399, 400, 401, 402, 403, 404, 406, 408, 471, 472, 473, 474, 475, 476, 477, 478, 479], [0.9739, 0.253, 1.0, 0.223, 1.0, 0.07122, 0.0, 0.0, 1.0, 0.0, 1.0, 0.2055, 0.2204, 1.0, 0.2985, 1.0, 0.23, 0.0948, 1.0, 0.0, 0.3702, 0.1586, 0.08766, 0.3674, 0.9481, 0.522, 0.7024, 0.6916, 0.1816, 0.2861, 0.1868, 0.2262, 0.5916, 0.8106, 0.0009318, 0.0, 0.05782, 0.04459, 0.03532, 0.08259, 0.0, 0.197, 0.2128, 0.2891, 0.247, 0.2108, 0.0, 0.0, 0.2143, 0.0, 0.0, 0.1023, 0.08254, 0.9562, 1.0, 1.0, 1.0, 1.0, 1.0, 1.0, 1.0, 0.008017, 0.122, 0.06159, 0.1195, 0.09085, 0.004273, 0.07474, 0.005669, 0.05191, 0.01081, 0.4994, 0.1128, 0.01527, 0.08242, 0.1327, 0.1984, 0.1697, 0.04338, 0.9739, 1.0, 1.0, 0.253, 1.0, 0.223, 1.0, 0.07122, 0.0, 0.0, 0.3086, 1.0, 1.0, 0.0, 0.1069, 0.01094, 1.0, 0.65, 0.2055, 0.2204, 1.0, 0.2985, 0.0, 1.0, 0.23, 0.0948, 1.0, 0.0, 0.1586, 0.08766, 0.3674, 0.8491, 0.9078, 1.0, 0.569, 0.9481, 0.522, 0.7024, 0.6916, 0.1816, 0.2861, 0.1868, 0.2262, 0.6929, 0.5916, 0.8106, 0.0009318, 0.0, 0.05782, 0.04459, 0.03532, 0.08259, 0.0, 0.0, 0.197, 0.2128, 0.2891, 0.247, 0.2108, 0.1105, 0.0, 0.2953, 0.0, 0.03544, 0.0, 0.2143, 0.0, 0.0, 0.1023, 0.08254, 0.9562, 1.0, 1.0, 1.0, 1.0, 1.0, 1.0, 1.0, 0.008017, 0.122, 0.06159, 0.1195, 0.09085, 0.004273, 0.07474, 0.005669, 0.05191, 0.01081, 0.3493, 0.4994, 0.1128, 0.01527, 0.08242, 0.1327, 0.1984, 0.1697, 0.04338]): _vg.add([_i], _w, 'REPLACE')
_vg = ob_dwarf01.vertex_groups.new(name='Head')
for _i, _w in zip([0, 10, 13, 15, 18, 26, 140, 142, 143, 145, 146, 147, 241, 242, 243, 252, 257, 258, 261, 264, 267, 272, 274, 278, 388, 390, 391, 393, 394, 395], [0.09669, 0.01888, 0.09335, 0.205, 0.05451, 0.02679, 0.09119, 0.09687, 0.002216, 0.1775, 0.02941, 0.05659, 0.09669, 0.225, 0.9643, 0.1039, 0.01888, 0.206, 0.09335, 0.205, 0.05451, 0.0396, 0.01113, 0.02679, 0.09119, 0.09687, 0.002216, 0.1775, 0.02941, 0.05659]): _vg.add([_i], _w, 'REPLACE')
_vg = ob_dwarf01.vertex_groups.new(name='ArmUpper.L')
for _i, _w in zip([0, 1, 2, 3, 4, 6, 7, 8, 9, 10, 11, 12, 13, 14, 15, 16, 17, 18, 19, 20, 21, 22, 23, 24, 25, 26, 27, 28, 29, 30, 31, 32, 33, 36, 39, 40, 128, 129, 130, 131, 132, 133, 134, 135, 136, 137, 138, 140, 141, 142, 143, 144, 145, 146, 147, 148, 149, 150, 151, 152, 153, 154, 155, 156, 157, 158, 159, 160, 161, 162, 163, 164, 165, 166, 167, 168, 169, 170, 171, 172, 173, 174, 179, 180, 181, 182, 183, 184, 185, 186, 187, 188, 189, 190, 191, 192, 193, 194, 195, 196, 197, 198, 199, 200, 201, 202, 203, 204, 205, 206, 207, 208, 209, 212, 223, 224, 225, 226, 227, 228, 229, 230, 242, 243, 251, 252, 255, 258, 272, 273, 274, 275, 276, 284, 285, 377, 379], [0.0, 0.0, 1.0, 0.0, 0.7533, 0.005703, 0.0, 0.8369, 0.0, 1.0, 0.0, 0.0, 0.0, 0.0, 0.0, 0.0, 0.0, 0.02726, 0.0, 0.2085, 0.6167, 0.6803, 0.3417, 0.01162, 0.0, 0.0, 0.0, 0.7841, 0.5537, 0.4165, 0.6479, 0.03583, 0.01488, 0.0, 0.0, 0.0, 0.0, 0.0, 0.0, 0.0, 0.0, 0.0, 0.0, 0.0, 0.009754, 0.0, 0.0, 0.0, 0.8211, 0.009482, 0.9096, 0.8211, 0.0, 0.9951, 0.06111, 0.7756, 0.6524, 1.0, 0.8662, 0.7545, 0.7919, 0.9385, 0.8335, 0.9197, 0.9583, 0.8736, 0.9583, 0.6679, 0.701, 0.8373, 0.7436, 0.8346, 0.8772, 0.7757, 0.8676, 0.3403, 0.3864, 0.341, 0.5539, 0.6408, 0.6705, 0.5349, 0.2356, 0.303, 0.1908, 0.1781, 0.1997, 0.2236, 0.3112, 0.3239, 0.2912, 0.193, 0.09684, 0.09707, 0.12, 0.08273, 0.08318, 0.1373, 0.1304, 0.1012, 0.1363, 0.08703, 0.07628, 0.08009, 0.1023, 0.06307, 0.07047, 0.1129, 0.1076, 0.08277, 0.1089, 0.07442, 0.002075, 0.009325, 0.2865, 0.8901, 0.7804, 0.8483, 0.803, 1.0, 0.8865, 0.8959, 0.0, 0.0, 0.00887, 0.0, 0.0, 0.0, 0.0, 0.0, 0.0, 0.0, 0.004404, 0.0, 0.0004203, 0.0, 0.00533]): _vg.add([_i], _w, 'REPLACE')
_vg = ob_dwarf01.vertex_groups.new(name='ArmLower.L')
for _i, _w in zip([21, 28, 29, 31, 148, 149, 150, 151, 152, 153, 155, 156, 158, 160, 161, 162, 163, 164, 165, 166, 167, 168, 169, 170, 171, 172, 173, 174, 175, 177, 179, 180, 181, 182, 183, 184, 185, 186, 187, 188, 189, 190, 191, 192, 193, 194, 195, 196, 197, 198, 199, 200, 201, 202, 203, 204, 205, 206, 207, 208, 209, 210, 211, 212, 213, 214, 215, 216, 217, 218, 224, 226, 227, 228, 229], [0.006657, 0.0267, 0.01986, 0.0517, 0.1912, 0.2849, 0.08631, 0.03547, 0.08387, 0.06715, 0.06766, 0.02695, 0.05545, 0.2745, 0.2502, 0.1483, 0.2167, 0.1489, 0.1147, 0.1961, 0.1236, 0.5936, 0.5589, 0.5975, 0.4072, 0.3423, 0.32, 0.439, 0.01675, 0.05298, 0.6929, 0.6452, 0.7317, 0.7128, 0.7669, 0.7573, 0.6489, 0.6521, 0.6938, 0.707, 0.6318, 0.6677, 0.7292, 0.5916, 0.8114, 0.7426, 0.8014, 0.8511, 0.7554, 0.8513, 0.5742, 0.6181, 0.7179, 0.4633, 0.8071, 0.7337, 0.8019, 0.8506, 0.7299, 0.8401, 0.6641, 0.1943, 0.7516, 0.7462, 0.8723, 0.8433, 0.004776, 0.1892, 0.08717, 0.1967, 0.03883, 0.0198, 0.04907, 0.05366, 0.06626]): _vg.add([_i], _w, 'REPLACE')
_vg = ob_dwarf01.vertex_groups.new(name='ArmHand.L')
for _i, _w in zip([175, 176, 177, 178, 179, 180, 182, 184, 185, 188, 190, 191, 192, 193, 194, 195, 197, 198, 200, 201, 202, 203, 204, 205, 206, 207, 208, 209, 210, 211, 212, 214, 215, 216, 217, 218, 219, 220, 221, 222, 231, 232, 233, 234], [0.8262, 0.8711, 0.7898, 0.8395, 0.02399, 0.01223, 0.0, 0.0, 0.00133, 0.03458, 0.0, 0.0, 0.01444, 0.0, 0.08804, 0.04605, 0.08527, 0.0, 0.0, 0.0, 0.02278, 0.0, 0.0, 0.0659, 0.0, 0.1346, 0.0, 0.2076, 0.006702, 0.0, 0.1791, 0.1004, 0.07814, 0.6769, 0.07427, 0.7086, 0.06456, 0.1158, 0.06786, 0.07155, 0.0, 0.0, 0.0, 0.0]): _vg.add([_i], _w, 'REPLACE')
_vg = ob_dwarf01.vertex_groups.new(name='ArmFingers.L')
for _i, _w in zip([175, 176, 177, 178, 216, 219, 220, 221, 222], [0.1195, 0.06956, 0.1219, 0.06255, 0.007182, 0.9306, 0.8764, 0.9252, 0.9214]): _vg.add([_i], _w, 'REPLACE')
_vg = ob_dwarf01.vertex_groups.new(name='ArmThumb.L')
for _i, _w in zip([170, 175, 176, 177, 178, 181, 182, 183, 188, 189, 190, 191, 192, 193, 194, 196, 198, 199, 200, 201, 202, 203, 204, 206, 208, 209, 210, 211, 212, 213, 214, 215, 216, 217, 218, 219, 220, 221, 222, 231, 232, 233, 234], [0.02876, 0.0, 0.05271, 0.0, 0.09185, 0.0, 0.08558, 0.004372, 0.04295, 0.0, 0.0, 0.0, 0.0, 0.0, 0.002415, 0.0, 0.0, 0.0, 0.0, 0.0, 0.0, 0.0, 0.008636, 0.04682, 0.0, 0.0, 0.0, 0.0, 0.0, 0.09359, 0.01608, 0.5322, 0.0, 0.4877, 0.0, 0.0, 0.0, 0.0, 0.0, 0.9811, 0.9878, 0.9931, 1.0]): _vg.add([_i], _w, 'REPLACE')
_vg = ob_dwarf01.vertex_groups.new(name='ArmUpper.R')
for _i, _w in zip([24, 32, 241, 242, 243, 244, 245, 246, 247, 249, 250, 251, 252, 253, 254, 255, 257, 258, 259, 260, 261, 262, 264, 265, 266, 267, 268, 269, 270, 271, 272, 273, 274, 275, 276, 277, 278, 279, 280, 281, 282, 283, 284, 285, 286, 289, 293, 294, 372, 373, 374, 375, 376, 377, 378, 379, 382, 383, 384, 385, 386, 388, 389, 390, 391, 392, 393, 394, 395, 396, 397, 398, 399, 400, 401, 402, 403, 404, 405, 406, 407, 408, 409, 410, 411, 412, 413, 414, 415, 416, 417, 418, 419, 420, 421, 422, 427, 428, 429, 430, 431, 432, 433, 434, 435, 436, 437, 438, 439, 440, 441, 442, 443, 444, 445, 446, 447, 448, 449, 450, 451, 452, 453, 454, 455, 456, 457, 460, 471, 472, 473, 474, 475, 476, 477, 478, 479], [0.004404, 0.0004203, 0.0, 0.0, 0.0, 0.0, 1.0, 0.0, 0.7533, 0.005703, 0.0, 0.00887, 0.0, 0.8369, 0.0, 0.0, 1.0, 0.0, 0.0, 0.0, 0.0, 0.0, 0.0, 0.0, 0.0, 0.02726, 0.0, 0.6167, 0.6803, 0.3417, 0.0, 0.0, 0.0, 0.0, 0.01162, 0.0, 0.0, 0.0, 0.7841, 0.5537, 0.4165, 0.6479, 0.0, 0.03583, 0.01488, 0.0, 0.0, 0.0, 0.0, 0.0, 0.0, 0.0, 0.0, 0.0, 0.0, 0.00533, 0.0, 0.0, 0.009754, 0.0, 0.0, 0.0, 0.8211, 0.009482, 0.9096, 0.8211, 0.0, 0.9951, 0.06111, 0.7756, 0.6524, 1.0, 0.8662, 0.7545, 0.7919, 0.9385, 0.8335, 0.9197, 0.9583, 0.8736, 0.9583, 0.6679, 0.701, 0.8373, 0.7436, 0.8346, 0.8772, 0.7757, 0.8676, 0.3403, 0.3864, 0.341, 0.5539, 0.6408, 0.6705, 0.5349, 0.2356, 0.303, 0.1908, 0.1781, 0.1997, 0.2236, 0.3112, 0.3239, 0.2912, 0.193, 0.09684, 0.09707, 0.12, 0.08273, 0.08318, 0.1373, 0.1304, 0.1012, 0.1363, 0.08703, 0.07628, 0.08009, 0.1023, 0.06307, 0.07047, 0.1129, 0.1076, 0.08277, 0.1089, 0.07442, 0.002075, 0.009325, 0.2085, 0.2865, 0.8901, 0.7804, 0.8483, 0.803, 1.0, 0.8865, 0.8959]): _vg.add([_i], _w, 'REPLACE')
_vg = ob_dwarf01.vertex_groups.new(name='ArmLower.R')
for _i, _w in zip([269, 280, 281, 283, 396, 397, 398, 399, 400, 401, 403, 404, 406, 408, 409, 410, 411, 412, 413, 414, 415, 416, 417, 418, 419, 420, 421, 422, 423, 425, 427, 428, 429, 430, 431, 432, 433, 434, 435, 436, 437, 438, 439, 440, 441, 442, 443, 444, 445, 446, 447, 448, 449, 450, 451, 452, 453, 454, 455, 456, 457, 458, 459, 460, 461, 462, 463, 464, 465, 466, 473, 475, 476, 477, 478], [0.006657, 0.0267, 0.01986, 0.0517, 0.1912, 0.2849, 0.08631, 0.03547, 0.08387, 0.06715, 0.06766, 0.02695, 0.05545, 0.2745, 0.2502, 0.1483, 0.2167, 0.1489, 0.1147, 0.1961, 0.1236, 0.5936, 0.5589, 0.5975, 0.4072, 0.3423, 0.32, 0.439, 0.01675, 0.05298, 0.6929, 0.6452, 0.7317, 0.7128, 0.7669, 0.7573, 0.6489, 0.6521, 0.6938, 0.707, 0.6318, 0.6677, 0.7292, 0.5916, 0.8114, 0.7426, 0.8014, 0.8511, 0.7554, 0.8513, 0.5742, 0.6181, 0.7179, 0.4633, 0.8071, 0.7337, 0.8019, 0.8506, 0.7299, 0.8401, 0.6641, 0.1943, 0.7516, 0.7462, 0.8723, 0.8433, 0.004776, 0.1892, 0.08717, 0.1967, 0.03883, 0.0198, 0.04907, 0.05366, 0.06626]): _vg.add([_i], _w, 'REPLACE')
_vg = ob_dwarf01.vertex_groups.new(name='ArmHand.R')
for _i, _w in zip([423, 424, 425, 426, 427, 428, 430, 432, 433, 436, 438, 439, 440, 441, 442, 443, 445, 446, 448, 449, 450, 451, 452, 453, 454, 455, 456, 457, 458, 459, 460, 462, 463, 464, 465, 466, 467, 468, 469, 470, 480, 481, 482, 483], [0.8262, 0.8711, 0.7898, 0.8395, 0.02399, 0.01223, 0.0, 0.0, 0.00133, 0.03458, 0.0, 0.0, 0.01444, 0.0, 0.08804, 0.04605, 0.08527, 0.0, 0.0, 0.0, 0.02278, 0.0, 0.0, 0.0659, 0.0, 0.1346, 0.0, 0.2076, 0.006702, 0.0, 0.1791, 0.1004, 0.07814, 0.6769, 0.07427, 0.7086, 0.06456, 0.1158, 0.06786, 0.07155, 0.0, 0.0, 0.0, 0.0]): _vg.add([_i], _w, 'REPLACE')
_vg = ob_dwarf01.vertex_groups.new(name='ArmFingers.R')
for _i, _w in zip([423, 424, 425, 426, 464, 467, 468, 469, 470], [0.1195, 0.06956, 0.1219, 0.06255, 0.007182, 0.9306, 0.8764, 0.9252, 0.9214]): _vg.add([_i], _w, 'REPLACE')
_vg = ob_dwarf01.vertex_groups.new(name='ArmThumb.R')
for _i, _w in zip([418, 423, 424, 425, 426, 429, 430, 431, 436, 437, 438, 439, 440, 441, 442, 444, 446, 447, 448, 449, 450, 451, 452, 454, 456, 457, 458, 459, 460, 461, 462, 463, 464, 465, 466, 467, 468, 469, 470, 480, 481, 482, 483], [0.02876, 0.0, 0.05271, 0.0, 0.09185, 0.0, 0.08558, 0.004372, 0.04295, 0.0, 0.0, 0.0, 0.0, 0.0, 0.002415, 0.0, 0.0, 0.0, 0.0, 0.0, 0.0, 0.0, 0.008637, 0.04682, 0.0, 0.0, 0.0, 0.0, 0.0, 0.09359, 0.01608, 0.5322, 0.0, 0.4877, 0.0, 0.0, 0.0, 0.0, 0.0, 0.9811, 0.9878, 0.9931, 1.0]): _vg.add([_i], _w, 'REPLACE')
_vg = ob_dwarf01.vertex_groups.new(name='LegUpper.L')
for _i, _w in zip([1, 2, 3, 5, 6, 7, 9, 11, 12, 14, 16, 17, 18, 19, 20, 22, 23, 24, 25, 27, 28, 30, 31, 32, 34, 35, 36, 37, 38, 39, 40, 41, 42, 44, 45, 46, 47, 48, 49, 50, 51, 52, 53, 54, 55, 56, 57, 58, 59, 60, 61, 62, 63, 64, 65, 66, 67, 68, 69, 70, 71, 72, 73, 74, 75, 76, 77, 78, 79, 80, 81, 82, 83, 84, 85, 86, 87, 88, 89, 90, 91, 92, 93, 94, 95, 96, 97, 99, 100, 102, 103, 119, 128, 129, 130, 131, 132, 133, 134, 135, 136, 137, 138, 139, 144, 147, 148, 150, 151, 153, 154, 159, 162, 170, 181, 182, 190, 192, 200, 202, 209, 223, 227, 229, 241, 244, 245, 249, 250, 251, 256, 259, 260, 262, 263, 267, 268, 270, 271, 274, 275, 276, 277, 280, 282, 284, 285, 288, 291, 294, 298, 301, 302, 303, 304, 305, 306, 307, 328, 329, 332, 339, 372, 374, 375, 379, 380, 381, 382, 383, 384, 385, 388, 392, 395, 396, 397, 398, 399, 401, 402, 407, 410, 416, 436, 439, 449, 452, 471, 476], [0.0, 0.0, 0.0, 0.0, 0.0, 0.0, 0.0, 0.0, 0.0, 0.0, 0.0, 0.0, 0.0, 0.0, 0.0, 0.0, 0.0, 0.0, 0.0, 0.004865, 0.0, 0.0, 0.0, 0.0, 0.134, 0.3802, 0.8513, 0.7647, 0.01215, 0.5723, 0.4906, 0.9363, 0.6684, 0.8485, 0.94, 0.7648, 0.2275, 0.5854, 0.434, 0.1748, 0.178, 0.1286, 0.1643, 0.1758, 0.1006, 0.213, 0.1796, 0.4882, 0.5021, 0.4987, 0.3173, 0.8036, 0.8792, 0.771, 0.3827, 0.7341, 0.5953, 0.8642, 0.6175, 0.2032, 0.2378, 0.1125, 0.2057, 0.1926, 0.1506, 0.1996, 0.2029, 0.6727, 0.5795, 0.7043, 0.563, 0.7105, 0.7582, 0.6609, 0.4512, 0.2812, 0.2484, 0.2846, 0.2623, 0.2804, 0.3225, 0.1566, 0.2798, 0.4698, 0.4945, 0.07006, 0.04883, 0.02411, 0.06607, 0.06438, 0.02793, 0.0005092, 0.0, 0.01641, 0.0, 0.0, 0.0, 0.0, 0.0, 0.0, 0.0, 0.0, 0.0, 0.0, 0.0, 0.0, 0.0, 0.0, 0.0, 0.0, 0.0, 0.0, 0.0, 0.0, 0.0, 0.0, 0.0, 0.0, 0.0, 0.0, 0.0, 0.0, 0.0, 0.0, 0.0, 0.0, 0.0, 0.0, 0.0, 0.0, 0.0, 0.0, 0.0, 0.0, 0.01206, 0.0, 0.0, 0.0, 0.0, 0.0, 0.0, 0.0, 0.0, 0.0, 0.0, 0.0, 0.0, 0.0, 0.0, 0.02555, 0.05777, 0.0, 0.0, 0.2479, 0.171, 0.2778, 0.3996, 0.173, 0.03041, 0.0378, 0.0002867, 0.00352, 0.0, 0.0, 0.0, 0.0, 0.0, 0.0, 0.0, 0.0, 0.0, 0.0, 0.0, 0.0, 0.0, 0.0, 0.0, 0.0, 0.0, 0.0, 0.0, 0.0, 0.0, 0.0, 0.0, 0.0, 0.0, 0.0, 0.0, 0.0]): _vg.add([_i], _w, 'REPLACE')
_vg = ob_dwarf01.vertex_groups.new(name='LegLower.L')
for _i, _w in zip([38, 41, 42, 43, 44, 45, 46, 47, 48, 49, 50, 51, 52, 53, 54, 55, 56, 57, 58, 59, 60, 61, 62, 63, 64, 65, 66, 67, 68, 69, 70, 71, 72, 73, 74, 75, 76, 77, 78, 79, 80, 81, 82, 83, 84, 85, 86, 87, 88, 89, 90, 91, 92, 93, 94, 95, 96, 97, 98, 99, 100, 101, 102, 103, 104, 105, 106, 107, 108, 109, 112, 113, 116, 117, 118, 119, 120, 121, 122, 123, 124, 127, 235, 236, 237, 238, 239, 240, 305, 306], [0.3949, 0.006119, 0.06358, 0.1111, 0.05737, 0.01687, 0.02341, 0.04359, 0.03908, 0.05042, 0.479, 0.6562, 0.5378, 0.4823, 0.4984, 0.7138, 0.5906, 0.6036, 0.4361, 0.4296, 0.4598, 0.6485, 0.1142, 0.09806, 0.1524, 0.1355, 0.1233, 0.132, 0.1171, 0.148, 0.6181, 0.5772, 0.7512, 0.4942, 0.5569, 0.6247, 0.6536, 0.4729, 0.2328, 0.2109, 0.274, 0.2293, 0.227, 0.2162, 0.2641, 0.2138, 0.5803, 0.6412, 0.6036, 0.4611, 0.6036, 0.5062, 0.7722, 0.4849, 0.4503, 0.3296, 0.6607, 0.7308, 0.1458, 0.1889, 0.672, 0.6092, 0.6906, 0.5697, 0.526, 0.4691, 0.5235, 0.1126, 0.4669, 0.1427, 0.08932, 0.06684, 0.01152, 0.0178, 0.1966, 0.5464, 0.5029, 0.1684, 0.5087, 0.546, 0.02677, 0.03019, 0.07111, 0.1117, 0.3641, 0.08528, 0.1259, 0.1543, 0.01152, 0.009289]): _vg.add([_i], _w, 'REPLACE')
_vg = ob_dwarf01.vertex_groups.new(name='LegFoot.L')
for _i, _w in zip([38, 43, 50, 51, 52, 53, 54, 55, 56, 57, 58, 59, 60, 61, 65, 67, 69, 70, 71, 72, 73, 74, 75, 76, 77, 79, 81, 82, 84, 85, 86, 87, 88, 89, 90, 91, 92, 93, 94, 95, 96, 97, 98, 99, 100, 101, 102, 103, 104, 105, 106, 107, 108, 109, 110, 111, 112, 113, 114, 115, 116, 117, 118, 119, 120, 121, 122, 123, 124, 125, 126, 127, 235, 236, 237, 238, 239, 240], [0.5708, 0.8661, 0.0, 0.0, 0.3308, 0.3457, 0.0, 0.1816, 0.0, 0.2016, 0.03327, 0.05144, 0.02472, 0.008028, 0.02564, 0.005494, 0.0298, 0.1606, 0.0, 0.1318, 0.06424, 0.2418, 0.2216, 0.1264, 0.0, 0.03779, 0.06461, 0.002402, 0.01429, 0.0, 0.1276, 0.1071, 0.0563, 0.0, 0.09367, 0.0, 0.06698, 0.0, 0.05019, 0.06712, 0.0, 0.0, 0.834, 0.772, 0.0, 0.3711, 0.0, 0.378, 0.0, 0.1401, 0.0, 0.8842, 0.1429, 0.85, 0.9816, 1.007, 0.9072, 0.9232, 0.9826, 0.9843, 0.968, 0.9633, 0.7908, 0.0, 0.09238, 0.8263, 0.09418, 0.0, 0.9576, 0.9864, 0.9892, 0.9584, 0.9191, 0.882, 0.6227, 0.9121, 0.87, 0.8349]): _vg.add([_i], _w, 'REPLACE')
_vg = ob_dwarf01.vertex_groups.new(name='LegUpper.R')
for _i, _w in zip([0, 1, 2, 6, 7, 11, 12, 14, 18, 19, 20, 22, 23, 24, 25, 28, 30, 32, 35, 40, 46, 47, 48, 49, 62, 66, 67, 78, 79, 82, 95, 128, 130, 131, 134, 135, 136, 137, 140, 144, 147, 148, 151, 154, 159, 162, 227, 244, 245, 246, 248, 249, 250, 251, 254, 256, 259, 260, 262, 263, 265, 266, 267, 268, 270, 271, 274, 275, 276, 277, 279, 280, 282, 283, 284, 285, 287, 288, 289, 290, 291, 292, 293, 294, 295, 296, 298, 299, 300, 301, 302, 303, 304, 305, 306, 307, 308, 309, 310, 311, 312, 313, 314, 315, 316, 317, 318, 319, 320, 321, 322, 323, 324, 325, 326, 327, 328, 329, 330, 331, 332, 333, 334, 335, 336, 337, 338, 339, 340, 341, 343, 344, 346, 347, 363, 372, 373, 374, 375, 376, 378, 379, 380, 381, 382, 383, 384, 385, 386, 387, 392, 395, 396, 398, 399, 401, 402, 407, 410, 418, 429, 430, 438, 440, 448, 450, 457, 471, 472, 476, 478], [0.0, 0.0, 0.0, 0.0, 0.0, 0.0, 0.0, 0.0, 0.0, 0.0, 0.0, 0.0, 0.0, 0.0, 0.0, 0.0, 0.0, 0.0, 0.0, 0.02555, 0.0, 0.0, 0.2479, 0.171, 0.0, 0.07912, 0.04806, 0.03041, 0.0378, 0.0002867, 0.00352, 0.0, 0.0, 0.0, 0.0, 0.0, 0.0, 0.0, 0.0, 0.0, 0.0, 0.0, 0.0, 0.0, 0.0, 0.0, 0.0, 0.0, 0.0, 0.0, 0.0, 0.0, 0.0, 0.0, 0.0, 0.0, 0.0, 0.0, 0.0, 0.01206, 0.0, 0.0, 0.0, 0.0, 0.0, 0.0, 0.0, 0.0, 0.0, 0.0, 0.004865, 0.0, 0.0, 0.0, 0.0, 0.0, 0.134, 0.3802, 0.8513, 0.7647, 0.0, 0.01215, 0.5723, 0.4906, 0.9363, 0.6684, 0.05777, 0.8485, 0.94, 0.7648, 0.2275, 0.5854, 0.434, 0.2778, 0.3996, 0.173, 0.1748, 0.178, 0.1286, 0.1643, 0.1758, 0.1006, 0.213, 0.1796, 0.4882, 0.5021, 0.4987, 0.3173, 0.2032, 0.2378, 0.1125, 0.2057, 0.1926, 0.1506, 0.1996, 0.2029, 0.6727, 0.5795, 0.7043, 0.563, 0.7105, 0.7582, 0.6609, 0.4512, 0.2623, 0.2798, 0.4698, 0.4945, 0.07006, 0.04883, 0.02411, 0.06607, 0.06438, 0.02793, 0.0005092, 0.0, 0.01641, 0.0, 0.0, 0.0, 0.0, 0.0, 0.0, 0.0, 0.0, 0.0, 0.0, 0.0, 0.0, 0.0, 0.0, 0.0, 0.0, 0.0, 0.0, 0.0, 0.0, 0.0, 0.0, 0.0, 0.0, 0.0, 0.0, 0.0, 0.0, 0.0, 0.0, 0.0, 0.0, 0.0, 0.0]): _vg.add([_i], _w, 'REPLACE')
_vg = ob_dwarf01.vertex_groups.new(name='LegLower.R')
for _i, _w in zip([292, 295, 296, 297, 299, 300, 301, 302, 303, 304, 305, 306, 308, 309, 310, 311, 312, 313, 314, 315, 316, 317, 318, 319, 320, 321, 322, 323, 324, 325, 326, 327, 328, 329, 330, 331, 332, 333, 334, 335, 336, 337, 338, 339, 340, 341, 342, 343, 344, 345, 346, 347, 348, 349, 350, 351, 352, 353, 356, 357, 360, 361, 362, 363, 364, 365, 366, 367, 368, 371, 484, 485, 486, 487, 488, 489], [0.3949, 0.006119, 0.06358, 0.1111, 0.05737, 0.01687, 0.02341, 0.04359, 0.03908, 0.05042, 0.01152, 0.009289, 0.479, 0.6562, 0.5378, 0.4823, 0.4984, 0.7138, 0.5906, 0.6036, 0.4361, 0.4296, 0.4598, 0.6485, 0.6181, 0.5772, 0.7512, 0.4942, 0.5569, 0.6247, 0.6536, 0.4729, 0.2328, 0.2109, 0.274, 0.2293, 0.227, 0.2162, 0.2641, 0.2138, 0.4611, 0.4849, 0.4503, 0.3296, 0.6607, 0.7308, 0.1458, 0.1889, 0.672, 0.6092, 0.6906, 0.5697, 0.526, 0.4691, 0.5235, 0.1126, 0.4669, 0.1427, 0.08932, 0.06684, 0.01152, 0.0178, 0.1966, 0.5464, 0.5029, 0.1684, 0.5087, 0.546, 0.02677, 0.03019, 0.07111, 0.1117, 0.3641, 0.08528, 0.1259, 0.1543]): _vg.add([_i], _w, 'REPLACE')
_vg = ob_dwarf01.vertex_groups.new(name='LegFoot.R')
for _i, _w in zip([292, 297, 308, 309, 310, 311, 312, 313, 314, 315, 316, 317, 318, 319, 320, 321, 322, 323, 324, 325, 326, 327, 329, 331, 332, 334, 335, 336, 337, 338, 339, 340, 341, 342, 343, 344, 345, 346, 347, 348, 349, 350, 351, 352, 353, 354, 355, 356, 357, 358, 359, 360, 361, 362, 363, 364, 365, 366, 367, 368, 369, 370, 371, 484, 485, 486, 487, 488, 489], [0.5708, 0.8661, 0.0, 0.0, 0.3308, 0.3458, 0.0, 0.1816, 0.0, 0.2016, 0.03327, 0.05144, 0.02472, 0.008028, 0.1606, 0.0, 0.1318, 0.06424, 0.2418, 0.2216, 0.1264, 0.0, 0.03779, 0.06461, 0.002402, 0.01429, 0.0, 0.0, 0.0, 0.05019, 0.06712, 0.0, 0.0, 0.834, 0.772, 0.0, 0.3711, 0.0, 0.378, 0.0, 0.1401, 0.0, 0.8842, 0.1429, 0.85, 0.9816, 1.007, 0.9072, 0.9232, 0.9826, 0.9843, 0.968, 0.9633, 0.7908, 0.0, 0.09238, 0.8263, 0.09418, 0.0, 0.9576, 0.9864, 0.9892, 0.9584, 0.9191, 0.882, 0.6227, 0.9121, 0.87, 0.8349]): _vg.add([_i], _w, 'REPLACE')
_m = ob_dwarf01.modifiers.new('Armature', 'ARMATURE')
_m.object = ob_armature
ob_headsocket.parent = ob_armature
ob_headsocket.matrix_parent_inverse = Matrix(((1.0, 2.384e-07, -1.776e-14, -1.525e-08), (-3.553e-15, 2.99e-07, 1.0, -1.472), (2.384e-07, -1.0, 2.98e-08, 0.06395), (0.0, 0.0, 0.0, 1.0)))
ob_headsocket.location = (0.0, 0.0, 1.286)
ob_headsocket.rotation_euler = (1.571, -0.0, 0.0)
ob_headsocket.empty_image_offset = (0.0, 0.0)
ob_headsocket.lineart.crease_threshold = 0.0

# ---- collection membership
col_collection_1.objects.link(ob_armature)
col_collection_1.objects.link(ob_shieldsocket)
col_collection_1.objects.link(ob_weapon1hsocket)
col_collection_1.objects.link(ob_dwarf01)
col_collection_1.objects.link(ob_headsocket)

# ---- scene / render settings (as saved in the file)
scene.frame_start = 1; scene.frame_end = 64; scene.frame_set(20)
scene.render.engine = 'BLENDER_EEVEE_NEXT'
scene.render.image_settings.file_format = 'FFMPEG'
scene.render.image_settings.color_mode = 'RGB'
scene.render.resolution_percentage = 50
scene.render.dither_intensity = 0.0
scene.render.use_overwrite = False
scene.cycles.use_denoising = False
scene.cycles.samples = 128
scene.cycles.sampling_pattern = 'TABULATED_SOBOL'
scene.cycles.light_sampling_threshold = 0.0
scene.cycles.use_adaptive_sampling = False
scene.cycles.use_light_tree = False
scene.cycles.blur_glossy = 0.0
scene.cycles.sample_clamp_indirect = 0.0
scene.view_settings.view_transform = 'Standard'
bpy.context.view_layer.update()

# ---- added for rendering (the .blend has no active camera and no usable light): camera, sun
cam_auto = bpy.data.cameras.new('AutoCamera')
cam_auto.lens = 50.0
cam_auto.sensor_width = 36.0
cam_auto.clip_end = 1000.0
ob_auto_camera = bpy.data.objects.new('AutoCamera', cam_auto)
scene.collection.objects.link(ob_auto_camera)
ob_auto_camera.location = (1.64919, -1.86985, 1.82645)
ob_auto_camera.rotation_euler = (1.09748, -7.21219e-08, 0.694738)
scene.camera = ob_auto_camera
light_auto_sun = bpy.data.lights.new('AutoSun', 'SUN')
light_auto_sun.energy = 3.0
light_auto_sun.angle = 0.0523599
ob_auto_sun = bpy.data.objects.new('AutoSun', light_auto_sun)
scene.collection.objects.link(ob_auto_sun)
ob_auto_sun.rotation_euler = (0.872665, 0.174533, 0.523599)
bpy.context.view_layer.update()
